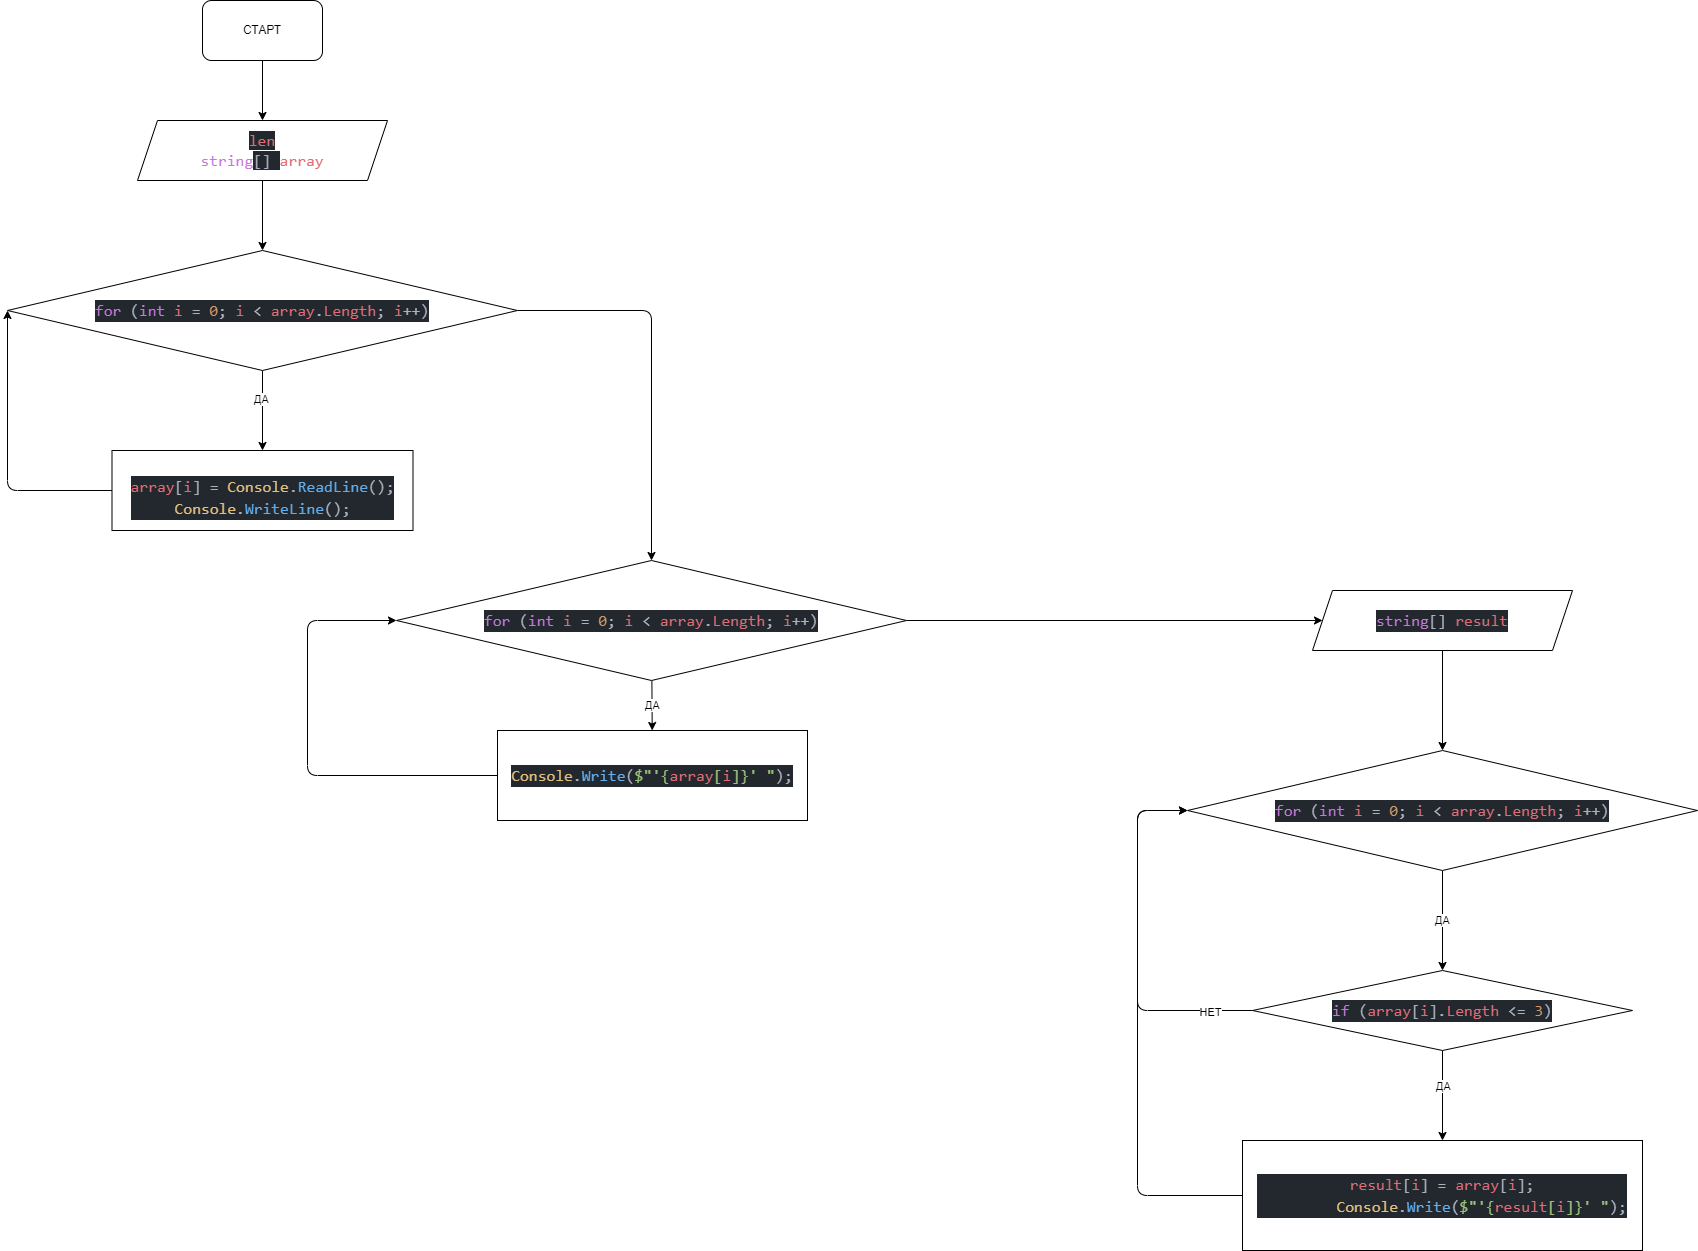

The diagram above was exported from draw.io. Its source (the exported page's mxGraphModel, read from the mxfile embedded in the PNG):
<mxGraphModel dx="1945" dy="790" grid="1" gridSize="10" guides="1" tooltips="1" connect="1" arrows="1" fold="1" page="1" pageScale="1" pageWidth="827" pageHeight="1169" math="0" shadow="0">
  <root>
    <mxCell id="0" />
    <mxCell id="1" parent="0" />
    <mxCell id="3" style="edgeStyle=none;html=1;entryX=0.5;entryY=0;entryDx=0;entryDy=0;" edge="1" parent="1" source="2" target="4">
      <mxGeometry relative="1" as="geometry">
        <mxPoint x="-195" y="120" as="targetPoint" />
      </mxGeometry>
    </mxCell>
    <mxCell id="2" value="СТАРТ" style="rounded=1;whiteSpace=wrap;html=1;" vertex="1" parent="1">
      <mxGeometry x="-255" y="20" width="120" height="60" as="geometry" />
    </mxCell>
    <mxCell id="6" value="" style="edgeStyle=none;html=1;" edge="1" parent="1" source="4">
      <mxGeometry relative="1" as="geometry">
        <mxPoint x="-195" y="270" as="targetPoint" />
      </mxGeometry>
    </mxCell>
    <mxCell id="4" value="&lt;span style=&quot;color: rgb(224 , 108 , 117) ; background-color: rgb(35 , 39 , 46) ; font-family: &amp;#34;consolas&amp;#34; , &amp;#34;courier new&amp;#34; , monospace ; font-size: 16px&quot;&gt;len&lt;br&gt;&lt;/span&gt;&lt;font color=&quot;#c678dd&quot; face=&quot;Consolas, Courier New, monospace&quot;&gt;&lt;span style=&quot;font-size: 16px&quot;&gt;string&lt;/span&gt;&lt;/font&gt;&lt;span style=&quot;background-color: rgb(35 , 39 , 46) ; color: rgb(171 , 178 , 191) ; font-family: &amp;#34;consolas&amp;#34; , &amp;#34;courier new&amp;#34; , monospace ; font-size: 16px&quot;&gt;[] &lt;/span&gt;&lt;span style=&quot;font-family: &amp;#34;consolas&amp;#34; , &amp;#34;courier new&amp;#34; , monospace ; font-size: 16px ; color: rgb(224 , 108 , 117)&quot;&gt;array&lt;/span&gt;" style="shape=parallelogram;perimeter=parallelogramPerimeter;whiteSpace=wrap;html=1;fixedSize=1;" vertex="1" parent="1">
      <mxGeometry x="-320" y="140" width="250" height="60" as="geometry" />
    </mxCell>
    <mxCell id="26" style="edgeStyle=none;html=1;entryX=0;entryY=0.5;entryDx=0;entryDy=0;" edge="1" parent="1" source="9" target="24">
      <mxGeometry relative="1" as="geometry">
        <Array as="points">
          <mxPoint x="-450" y="510" />
        </Array>
      </mxGeometry>
    </mxCell>
    <mxCell id="9" value="&lt;br&gt;&lt;br&gt;&lt;div style=&quot;color: rgb(171 , 178 , 191) ; background-color: rgb(35 , 39 , 46) ; font-family: &amp;#34;consolas&amp;#34; , &amp;#34;courier new&amp;#34; , monospace ; font-weight: normal ; font-size: 16px ; line-height: 22px&quot;&gt;&lt;div&gt;&lt;span style=&quot;color: #e06c75&quot;&gt;array&lt;/span&gt;&lt;span style=&quot;color: #abb2bf&quot;&gt;[&lt;/span&gt;&lt;span style=&quot;color: #e06c75&quot;&gt;i&lt;/span&gt;&lt;span style=&quot;color: #abb2bf&quot;&gt;] &lt;/span&gt;&lt;span style=&quot;color: #abb2bf&quot;&gt;=&lt;/span&gt;&lt;span style=&quot;color: #abb2bf&quot;&gt; &lt;/span&gt;&lt;span style=&quot;color: #e5c07b&quot;&gt;Console&lt;/span&gt;&lt;span style=&quot;color: #abb2bf&quot;&gt;.&lt;/span&gt;&lt;span style=&quot;color: #61afef&quot;&gt;ReadLine&lt;/span&gt;&lt;span style=&quot;color: #abb2bf&quot;&gt;();&lt;/span&gt;&lt;/div&gt;&lt;div&gt;&lt;div style=&quot;font-family: &amp;#34;consolas&amp;#34; , &amp;#34;courier new&amp;#34; , monospace ; line-height: 22px&quot;&gt;&lt;span style=&quot;color: #e5c07b&quot;&gt;Console&lt;/span&gt;.&lt;span style=&quot;color: #61afef&quot;&gt;WriteLine&lt;/span&gt;();&lt;/div&gt;&lt;/div&gt;&lt;/div&gt;&lt;br&gt;" style="rounded=0;whiteSpace=wrap;html=1;" vertex="1" parent="1">
      <mxGeometry x="-345.5" y="470" width="301" height="80" as="geometry" />
    </mxCell>
    <mxCell id="19" value="ДА" style="edgeStyle=none;html=1;" edge="1" parent="1" source="16" target="18">
      <mxGeometry relative="1" as="geometry" />
    </mxCell>
    <mxCell id="33" style="edgeStyle=none;html=1;entryX=0;entryY=0.5;entryDx=0;entryDy=0;" edge="1" parent="1" source="16" target="32">
      <mxGeometry relative="1" as="geometry" />
    </mxCell>
    <mxCell id="16" value="&lt;div style=&quot;color: rgb(171 , 178 , 191) ; background-color: rgb(35 , 39 , 46) ; font-family: &amp;#34;consolas&amp;#34; , &amp;#34;courier new&amp;#34; , monospace ; font-size: 16px ; line-height: 22px&quot;&gt;&lt;span style=&quot;color: #c678dd&quot;&gt;for&lt;/span&gt; (&lt;span style=&quot;color: #c678dd&quot;&gt;int&lt;/span&gt; &lt;span style=&quot;color: #e06c75&quot;&gt;i&lt;/span&gt; = &lt;span style=&quot;color: #d19a66&quot;&gt;0&lt;/span&gt;; &lt;span style=&quot;color: #e06c75&quot;&gt;i&lt;/span&gt; &amp;lt; &lt;span style=&quot;color: #e06c75&quot;&gt;array&lt;/span&gt;.&lt;span style=&quot;color: #e06c75&quot;&gt;Length&lt;/span&gt;; &lt;span style=&quot;color: #e06c75&quot;&gt;i&lt;/span&gt;++)&lt;/div&gt;" style="rhombus;whiteSpace=wrap;html=1;rounded=0;" vertex="1" parent="1">
      <mxGeometry x="-61" y="580" width="510" height="120" as="geometry" />
    </mxCell>
    <mxCell id="20" style="edgeStyle=none;html=1;entryX=0;entryY=0.5;entryDx=0;entryDy=0;" edge="1" parent="1" source="18" target="16">
      <mxGeometry relative="1" as="geometry">
        <mxPoint x="195" y="550" as="targetPoint" />
        <Array as="points">
          <mxPoint x="-150" y="795" />
          <mxPoint x="-150" y="640" />
        </Array>
      </mxGeometry>
    </mxCell>
    <mxCell id="18" value="&lt;div style=&quot;color: rgb(171 , 178 , 191) ; background-color: rgb(35 , 39 , 46) ; font-family: &amp;#34;consolas&amp;#34; , &amp;#34;courier new&amp;#34; , monospace ; font-size: 16px ; line-height: 22px&quot;&gt;&lt;span style=&quot;color: #e5c07b&quot;&gt;Console&lt;/span&gt;.&lt;span style=&quot;color: #61afef&quot;&gt;Write&lt;/span&gt;(&lt;span style=&quot;color: #98c379&quot;&gt;$&quot;&lt;/span&gt;&lt;span style=&quot;color: #98c379&quot;&gt;'&lt;/span&gt;&lt;span style=&quot;color: #98c379&quot;&gt;{&lt;/span&gt;&lt;span style=&quot;color: #e06c75&quot;&gt;array&lt;/span&gt;&lt;span style=&quot;color: #98c379&quot;&gt;[&lt;/span&gt;&lt;span style=&quot;color: #e06c75&quot;&gt;i&lt;/span&gt;&lt;span style=&quot;color: #98c379&quot;&gt;]}&lt;/span&gt;&lt;span style=&quot;color: #98c379&quot;&gt;' &lt;/span&gt;&lt;span style=&quot;color: #98c379&quot;&gt;&quot;&lt;/span&gt;);&lt;/div&gt;" style="whiteSpace=wrap;html=1;rounded=0;" vertex="1" parent="1">
      <mxGeometry x="40" y="750" width="310" height="90" as="geometry" />
    </mxCell>
    <mxCell id="25" style="edgeStyle=none;html=1;entryX=0.5;entryY=0;entryDx=0;entryDy=0;" edge="1" parent="1" source="24" target="9">
      <mxGeometry relative="1" as="geometry" />
    </mxCell>
    <mxCell id="28" value="ДА" style="edgeLabel;html=1;align=center;verticalAlign=middle;resizable=0;points=[];" vertex="1" connectable="0" parent="25">
      <mxGeometry x="-0.3" y="-2" relative="1" as="geometry">
        <mxPoint as="offset" />
      </mxGeometry>
    </mxCell>
    <mxCell id="27" style="edgeStyle=none;html=1;entryX=0.5;entryY=0;entryDx=0;entryDy=0;" edge="1" parent="1" source="24" target="16">
      <mxGeometry relative="1" as="geometry">
        <mxPoint x="200" y="510" as="targetPoint" />
        <Array as="points">
          <mxPoint x="194" y="330" />
        </Array>
      </mxGeometry>
    </mxCell>
    <mxCell id="24" value="&lt;div style=&quot;color: rgb(171 , 178 , 191) ; background-color: rgb(35 , 39 , 46) ; font-family: &amp;#34;consolas&amp;#34; , &amp;#34;courier new&amp;#34; , monospace ; font-size: 16px ; line-height: 22px&quot;&gt;&lt;span style=&quot;color: #c678dd&quot;&gt;for&lt;/span&gt; (&lt;span style=&quot;color: #c678dd&quot;&gt;int&lt;/span&gt; &lt;span style=&quot;color: #e06c75&quot;&gt;i&lt;/span&gt; = &lt;span style=&quot;color: #d19a66&quot;&gt;0&lt;/span&gt;; &lt;span style=&quot;color: #e06c75&quot;&gt;i&lt;/span&gt; &amp;lt; &lt;span style=&quot;color: #e06c75&quot;&gt;array&lt;/span&gt;.&lt;span style=&quot;color: #e06c75&quot;&gt;Length&lt;/span&gt;; &lt;span style=&quot;color: #e06c75&quot;&gt;i&lt;/span&gt;++)&lt;/div&gt;" style="rhombus;whiteSpace=wrap;html=1;rounded=0;" vertex="1" parent="1">
      <mxGeometry x="-450" y="270" width="510" height="120" as="geometry" />
    </mxCell>
    <mxCell id="35" style="edgeStyle=none;html=1;entryX=0.5;entryY=0;entryDx=0;entryDy=0;" edge="1" parent="1" source="32" target="34">
      <mxGeometry relative="1" as="geometry" />
    </mxCell>
    <mxCell id="32" value="&lt;div style=&quot;color: rgb(171 , 178 , 191) ; background-color: rgb(35 , 39 , 46) ; font-family: &amp;#34;consolas&amp;#34; , &amp;#34;courier new&amp;#34; , monospace ; font-size: 16px ; line-height: 22px&quot;&gt;&lt;span style=&quot;color: #c678dd&quot;&gt;string&lt;/span&gt;[] &lt;span style=&quot;color: #e06c75&quot;&gt;result&lt;/span&gt;&lt;/div&gt;" style="shape=parallelogram;perimeter=parallelogramPerimeter;whiteSpace=wrap;html=1;fixedSize=1;" vertex="1" parent="1">
      <mxGeometry x="855" y="610" width="260" height="60" as="geometry" />
    </mxCell>
    <mxCell id="37" value="ДА&lt;br&gt;" style="edgeStyle=none;html=1;" edge="1" parent="1" source="34" target="36">
      <mxGeometry relative="1" as="geometry" />
    </mxCell>
    <mxCell id="34" value="&lt;div style=&quot;color: rgb(171 , 178 , 191) ; background-color: rgb(35 , 39 , 46) ; font-family: &amp;#34;consolas&amp;#34; , &amp;#34;courier new&amp;#34; , monospace ; font-size: 16px ; line-height: 22px&quot;&gt;&lt;span style=&quot;color: #c678dd&quot;&gt;for&lt;/span&gt; (&lt;span style=&quot;color: #c678dd&quot;&gt;int&lt;/span&gt; &lt;span style=&quot;color: #e06c75&quot;&gt;i&lt;/span&gt; = &lt;span style=&quot;color: #d19a66&quot;&gt;0&lt;/span&gt;; &lt;span style=&quot;color: #e06c75&quot;&gt;i&lt;/span&gt; &amp;lt; &lt;span style=&quot;color: #e06c75&quot;&gt;array&lt;/span&gt;.&lt;span style=&quot;color: #e06c75&quot;&gt;Length&lt;/span&gt;; &lt;span style=&quot;color: #e06c75&quot;&gt;i&lt;/span&gt;++)&lt;/div&gt;" style="rhombus;whiteSpace=wrap;html=1;rounded=0;" vertex="1" parent="1">
      <mxGeometry x="730" y="770" width="510" height="120" as="geometry" />
    </mxCell>
    <mxCell id="39" value="" style="edgeStyle=none;html=1;" edge="1" parent="1" source="36" target="38">
      <mxGeometry relative="1" as="geometry" />
    </mxCell>
    <mxCell id="40" value="ДА" style="edgeLabel;html=1;align=center;verticalAlign=middle;resizable=0;points=[];" vertex="1" connectable="0" parent="39">
      <mxGeometry x="-0.2222" relative="1" as="geometry">
        <mxPoint as="offset" />
      </mxGeometry>
    </mxCell>
    <mxCell id="42" style="edgeStyle=none;html=1;entryX=0;entryY=0.5;entryDx=0;entryDy=0;exitX=0;exitY=0.5;exitDx=0;exitDy=0;" edge="1" parent="1" source="36" target="34">
      <mxGeometry relative="1" as="geometry">
        <Array as="points">
          <mxPoint x="680" y="1030" />
          <mxPoint x="680" y="830" />
        </Array>
      </mxGeometry>
    </mxCell>
    <mxCell id="43" value="НЕТ" style="edgeLabel;html=1;align=center;verticalAlign=middle;resizable=0;points=[];" vertex="1" connectable="0" parent="42">
      <mxGeometry x="-0.7644" y="1" relative="1" as="geometry">
        <mxPoint as="offset" />
      </mxGeometry>
    </mxCell>
    <mxCell id="36" value="&#10;&#10;&lt;div style=&quot;color: rgb(171, 178, 191); background-color: rgb(35, 39, 46); font-family: consolas, &amp;quot;courier new&amp;quot;, monospace; font-weight: normal; font-size: 16px; line-height: 22px;&quot;&gt;&lt;div&gt;&lt;span style=&quot;color: #c678dd&quot;&gt;if&lt;/span&gt;&lt;span style=&quot;color: #abb2bf&quot;&gt; (&lt;/span&gt;&lt;span style=&quot;color: #e06c75&quot;&gt;array&lt;/span&gt;&lt;span style=&quot;color: #abb2bf&quot;&gt;[&lt;/span&gt;&lt;span style=&quot;color: #e06c75&quot;&gt;i&lt;/span&gt;&lt;span style=&quot;color: #abb2bf&quot;&gt;]&lt;/span&gt;&lt;span style=&quot;color: #abb2bf&quot;&gt;.&lt;/span&gt;&lt;span style=&quot;color: #e06c75&quot;&gt;Length&lt;/span&gt;&lt;span style=&quot;color: #abb2bf&quot;&gt; &lt;/span&gt;&lt;span style=&quot;color: #abb2bf&quot;&gt;&amp;lt;=&lt;/span&gt;&lt;span style=&quot;color: #abb2bf&quot;&gt; &lt;/span&gt;&lt;span style=&quot;color: #d19a66&quot;&gt;3&lt;/span&gt;&lt;span style=&quot;color: #abb2bf&quot;&gt;)&lt;/span&gt;&lt;/div&gt;&lt;/div&gt;&#10;&#10;" style="rhombus;whiteSpace=wrap;html=1;rounded=0;" vertex="1" parent="1">
      <mxGeometry x="795" y="990" width="380" height="80" as="geometry" />
    </mxCell>
    <mxCell id="44" style="edgeStyle=none;html=1;entryX=0;entryY=0.5;entryDx=0;entryDy=0;exitX=0;exitY=0.5;exitDx=0;exitDy=0;" edge="1" parent="1" source="38" target="34">
      <mxGeometry relative="1" as="geometry">
        <Array as="points">
          <mxPoint x="680" y="1215" />
          <mxPoint x="680" y="830" />
        </Array>
      </mxGeometry>
    </mxCell>
    <mxCell id="38" value="&lt;div style=&quot;color: rgb(171 , 178 , 191) ; background-color: rgb(35 , 39 , 46) ; font-family: &amp;#34;consolas&amp;#34; , &amp;#34;courier new&amp;#34; , monospace ; font-size: 16px ; line-height: 22px&quot;&gt;&lt;div&gt;&lt;span style=&quot;color: #e06c75&quot;&gt;result&lt;/span&gt;[&lt;span style=&quot;color: #e06c75&quot;&gt;i&lt;/span&gt;] = &lt;span style=&quot;color: #e06c75&quot;&gt;array&lt;/span&gt;[&lt;span style=&quot;color: #e06c75&quot;&gt;i&lt;/span&gt;];&lt;/div&gt;&lt;div&gt;&amp;nbsp; &amp;nbsp; &amp;nbsp; &amp;nbsp; &amp;nbsp;&lt;span style=&quot;color: #e5c07b&quot;&gt;Console&lt;/span&gt;.&lt;span style=&quot;color: #61afef&quot;&gt;Write&lt;/span&gt;(&lt;span style=&quot;color: #98c379&quot;&gt;$&quot;&lt;/span&gt;&lt;span style=&quot;color: #98c379&quot;&gt;'&lt;/span&gt;&lt;span style=&quot;color: #98c379&quot;&gt;{&lt;/span&gt;&lt;span style=&quot;color: #e06c75&quot;&gt;result&lt;/span&gt;&lt;span style=&quot;color: #98c379&quot;&gt;[&lt;/span&gt;&lt;span style=&quot;color: #e06c75&quot;&gt;i&lt;/span&gt;&lt;span style=&quot;color: #98c379&quot;&gt;]}&lt;/span&gt;&lt;span style=&quot;color: #98c379&quot;&gt;' &lt;/span&gt;&lt;span style=&quot;color: #98c379&quot;&gt;&quot;&lt;/span&gt;);&lt;/div&gt;&lt;/div&gt;" style="whiteSpace=wrap;html=1;rounded=0;" vertex="1" parent="1">
      <mxGeometry x="785" y="1160" width="400" height="110" as="geometry" />
    </mxCell>
  </root>
</mxGraphModel>